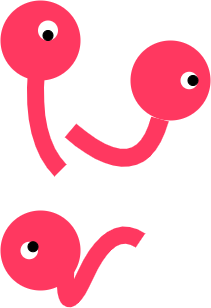

The diagram above was exported from draw.io. Its source (the exported page's mxGraphModel, read from the mxfile embedded in the PNG):
<mxGraphModel dx="1062" dy="584" grid="1" gridSize="10" guides="1" tooltips="1" connect="1" arrows="1" fold="1" page="1" pageScale="1" pageWidth="827" pageHeight="1169" math="0" shadow="0">
  <root>
    <mxCell id="0" />
    <mxCell id="1" parent="0" />
    <mxCell id="buSr4Msn4PetgYUdH-Gg-1" value="" style="ellipse;whiteSpace=wrap;html=1;aspect=fixed;fillColor=#FF3860;strokeColor=none;" parent="1" vertex="1">
      <mxGeometry x="110" y="60" width="80" height="80" as="geometry" />
    </mxCell>
    <mxCell id="buSr4Msn4PetgYUdH-Gg-2" value="" style="ellipse;whiteSpace=wrap;html=1;aspect=fixed;fillColor=#FF3860;strokeColor=none;" parent="1" vertex="1">
      <mxGeometry x="240" y="100" width="80" height="80" as="geometry" />
    </mxCell>
    <mxCell id="buSr4Msn4PetgYUdH-Gg-3" value="" style="ellipse;whiteSpace=wrap;html=1;aspect=fixed;fillColor=#FF3860;strokeColor=none;direction=south;" parent="1" vertex="1">
      <mxGeometry x="110" y="270" width="80" height="80" as="geometry" />
    </mxCell>
    <mxCell id="buSr4Msn4PetgYUdH-Gg-4" value="" style="ellipse;whiteSpace=wrap;html=1;aspect=fixed;strokeWidth=1;dashed=1;dashPattern=1 2;strokeColor=none;" parent="1" vertex="1">
      <mxGeometry x="147.5" y="80" width="20" height="20" as="geometry" />
    </mxCell>
    <mxCell id="buSr4Msn4PetgYUdH-Gg-5" value="" style="ellipse;whiteSpace=wrap;html=1;aspect=fixed;dashed=1;dashPattern=1 1;strokeColor=none;" parent="1" vertex="1">
      <mxGeometry x="130" y="301.25" width="17.5" height="17.5" as="geometry" />
    </mxCell>
    <mxCell id="buSr4Msn4PetgYUdH-Gg-6" value="" style="ellipse;whiteSpace=wrap;html=1;aspect=fixed;dashed=1;dashPattern=1 2;strokeColor=none;" parent="1" vertex="1">
      <mxGeometry x="290" y="131.25" width="17.5" height="17.5" as="geometry" />
    </mxCell>
    <mxCell id="buSr4Msn4PetgYUdH-Gg-16" value="" style="endArrow=none;html=1;strokeColor=#FF3860;strokeWidth=18;fillColor=#D5E8D4;curved=1;" parent="1" target="buSr4Msn4PetgYUdH-Gg-2" edge="1">
      <mxGeometry width="50" height="50" relative="1" as="geometry">
        <mxPoint x="180" y="190" as="sourcePoint" />
        <mxPoint x="291.25" y="160" as="targetPoint" />
        <Array as="points">
          <mxPoint x="250" y="250" />
        </Array>
      </mxGeometry>
    </mxCell>
    <mxCell id="buSr4Msn4PetgYUdH-Gg-22" value="" style="endArrow=none;html=1;strokeColor=#FF3860;strokeWidth=17;fillColor=#D5E8D4;curved=1;" parent="1" edge="1">
      <mxGeometry width="50" height="50" relative="1" as="geometry">
        <mxPoint x="170" y="230" as="sourcePoint" />
        <mxPoint x="146" y="130" as="targetPoint" />
        <Array as="points">
          <mxPoint x="140" y="200" />
        </Array>
      </mxGeometry>
    </mxCell>
    <mxCell id="ozV_DCj3TakbxBr4tICr-1" value="" style="ellipse;whiteSpace=wrap;html=1;fillColor=#000000;" parent="1" vertex="1">
      <mxGeometry x="297.5" y="135" width="10" height="10" as="geometry" />
    </mxCell>
    <mxCell id="ozV_DCj3TakbxBr4tICr-2" value="" style="ellipse;whiteSpace=wrap;html=1;fillColor=#000000;" parent="1" vertex="1">
      <mxGeometry x="152.5" y="90" width="10" height="10" as="geometry" />
    </mxCell>
    <mxCell id="ozV_DCj3TakbxBr4tICr-3" value="" style="ellipse;whiteSpace=wrap;html=1;fillColor=#000000;" parent="1" vertex="1">
      <mxGeometry x="137.5" y="301.25" width="10" height="10" as="geometry" />
    </mxCell>
    <mxCell id="R1qOMKB1cXlVCX73NDJn-2" value="" style="endArrow=none;html=1;strokeColor=#FF3860;strokeWidth=17;fillColor=#D5E8D4;curved=1;" edge="1" parent="1">
      <mxGeometry width="50" height="50" relative="1" as="geometry">
        <mxPoint x="250" y="300" as="sourcePoint" />
        <mxPoint x="176" y="318.75" as="targetPoint" />
        <Array as="points">
          <mxPoint x="220" y="280" />
          <mxPoint x="170" y="388.75" />
        </Array>
      </mxGeometry>
    </mxCell>
  </root>
</mxGraphModel>